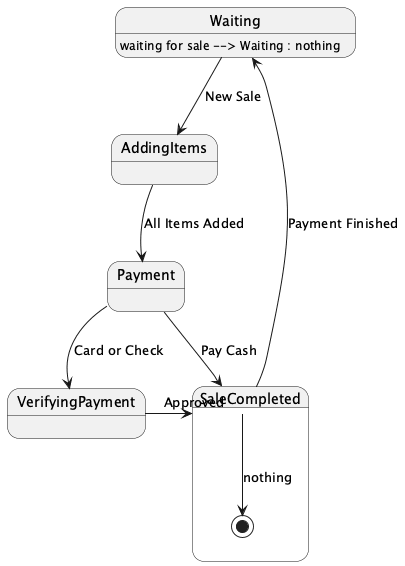

The diagram above was rendered by PlantUML. Its source (embedded in the PNG):
@startuml
state Waiting {
  Waiting:waiting for sale --> Waiting : nothing
}
state AddingItems {
  Waiting --> AddingItems : New Sale
}
state Payment {
  AddingItems --> Payment : All Items Added
}
state VerifyingPayment {
  Payment --> VerifyingPayment : Card or Check
}
state SaleCompleted {
  Payment --> SaleCompleted : Pay Cash
  VerifyingPayment --> SaleCompleted : Approved
  SaleCompleted --> Waiting : Payment Finished
  SaleCompleted --> [*] : nothing
}
@enduml